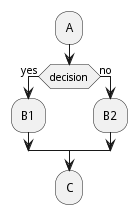

The diagram above was rendered by PlantUML. Its source (embedded in the PNG):
@startuml
skinparam ConditionEndStyle hline
:A;
if (decision) then (yes)
	:B1;
else (no)
	:B2;
endif
:C;
@enduml